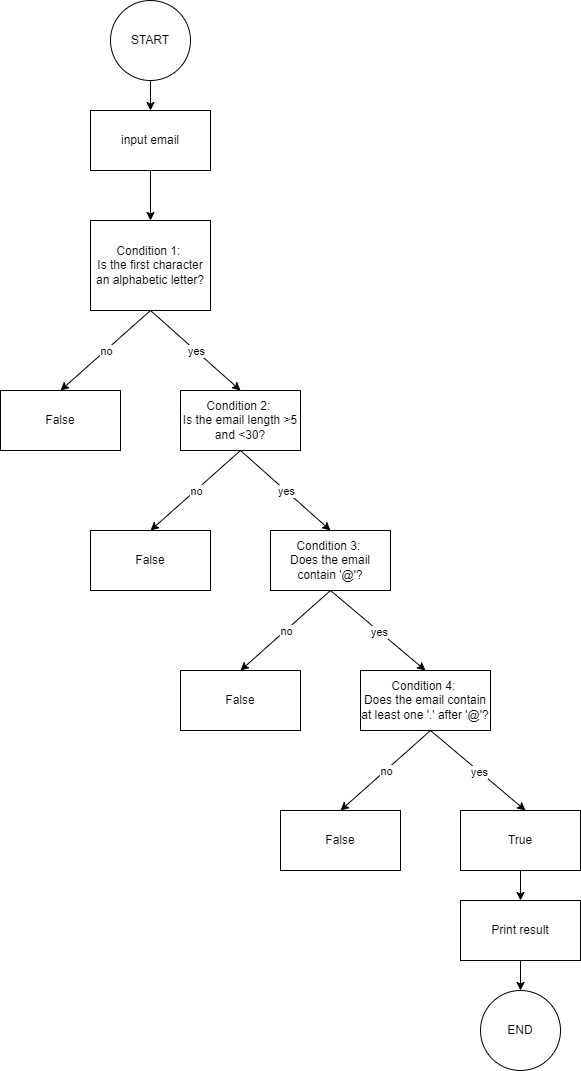

The diagram above was exported from draw.io. Its source (the exported page's mxGraphModel, read from the mxfile embedded in the PNG):
<mxGraphModel dx="1205" dy="1048" grid="1" gridSize="10" guides="1" tooltips="1" connect="1" arrows="1" fold="1" page="1" pageScale="1" pageWidth="850" pageHeight="1100" math="0" shadow="0">
  <root>
    <mxCell id="0" />
    <mxCell id="1" parent="0" />
    <mxCell id="38" value="" style="edgeStyle=none;html=1;" edge="1" parent="1" source="2" target="3">
      <mxGeometry relative="1" as="geometry" />
    </mxCell>
    <mxCell id="2" value="START" style="ellipse;whiteSpace=wrap;html=1;aspect=fixed;" vertex="1" parent="1">
      <mxGeometry x="190" y="10" width="80" height="80" as="geometry" />
    </mxCell>
    <mxCell id="39" value="" style="edgeStyle=none;html=1;" edge="1" parent="1" source="3" target="4">
      <mxGeometry relative="1" as="geometry" />
    </mxCell>
    <mxCell id="3" value="input email" style="rounded=0;whiteSpace=wrap;html=1;" vertex="1" parent="1">
      <mxGeometry x="170" y="120" width="120" height="60" as="geometry" />
    </mxCell>
    <mxCell id="4" value="&lt;div&gt;Condition 1:&amp;nbsp;&lt;/div&gt;&lt;div&gt;Is the first character an alphabetic letter?&lt;/div&gt;" style="rounded=0;whiteSpace=wrap;html=1;" vertex="1" parent="1">
      <mxGeometry x="170" y="230" width="120" height="90" as="geometry" />
    </mxCell>
    <mxCell id="5" value="" style="endArrow=classic;html=1;exitX=0.5;exitY=1;exitDx=0;exitDy=0;entryX=0.5;entryY=0;entryDx=0;entryDy=0;" edge="1" parent="1" source="4" target="7">
      <mxGeometry relative="1" as="geometry">
        <mxPoint x="220" y="510" as="sourcePoint" />
        <mxPoint x="190" y="390" as="targetPoint" />
      </mxGeometry>
    </mxCell>
    <mxCell id="6" value="no" style="edgeLabel;resizable=0;html=1;align=center;verticalAlign=middle;" connectable="0" vertex="1" parent="5">
      <mxGeometry relative="1" as="geometry" />
    </mxCell>
    <mxCell id="7" value="False" style="rounded=0;whiteSpace=wrap;html=1;" vertex="1" parent="1">
      <mxGeometry x="80" y="400" width="120" height="60" as="geometry" />
    </mxCell>
    <mxCell id="8" value="&lt;div&gt;Condition 2:&amp;nbsp;&lt;/div&gt;&lt;div&gt;Is the email length &amp;gt;5 and &amp;lt;30?&lt;/div&gt;" style="rounded=0;whiteSpace=wrap;html=1;" vertex="1" parent="1">
      <mxGeometry x="260" y="400" width="120" height="60" as="geometry" />
    </mxCell>
    <mxCell id="10" value="" style="endArrow=classic;html=1;exitX=0.5;exitY=1;exitDx=0;exitDy=0;entryX=0.5;entryY=0;entryDx=0;entryDy=0;" edge="1" parent="1" source="4" target="8">
      <mxGeometry relative="1" as="geometry">
        <mxPoint x="250" y="330" as="sourcePoint" />
        <mxPoint x="350" y="330" as="targetPoint" />
      </mxGeometry>
    </mxCell>
    <mxCell id="11" value="yes" style="edgeLabel;resizable=0;html=1;align=center;verticalAlign=middle;" connectable="0" vertex="1" parent="10">
      <mxGeometry relative="1" as="geometry" />
    </mxCell>
    <mxCell id="16" value="" style="endArrow=classic;html=1;exitX=0.5;exitY=1;exitDx=0;exitDy=0;entryX=0.5;entryY=0;entryDx=0;entryDy=0;" edge="1" parent="1" target="18">
      <mxGeometry relative="1" as="geometry">
        <mxPoint x="320.0000000000001" y="460" as="sourcePoint" />
        <mxPoint x="280" y="530" as="targetPoint" />
      </mxGeometry>
    </mxCell>
    <mxCell id="17" value="no" style="edgeLabel;resizable=0;html=1;align=center;verticalAlign=middle;" connectable="0" vertex="1" parent="16">
      <mxGeometry relative="1" as="geometry" />
    </mxCell>
    <mxCell id="18" value="False" style="rounded=0;whiteSpace=wrap;html=1;" vertex="1" parent="1">
      <mxGeometry x="170" y="540" width="120" height="60" as="geometry" />
    </mxCell>
    <mxCell id="19" value="&lt;div&gt;Condition 3:&amp;nbsp;&lt;/div&gt;&lt;div&gt;Does the email contain '@'?&lt;br&gt;&lt;/div&gt;" style="rounded=0;whiteSpace=wrap;html=1;" vertex="1" parent="1">
      <mxGeometry x="350" y="540" width="120" height="60" as="geometry" />
    </mxCell>
    <mxCell id="20" value="" style="endArrow=classic;html=1;exitX=0.5;exitY=1;exitDx=0;exitDy=0;entryX=0.5;entryY=0;entryDx=0;entryDy=0;" edge="1" parent="1" target="19">
      <mxGeometry relative="1" as="geometry">
        <mxPoint x="320.0000000000001" y="460" as="sourcePoint" />
        <mxPoint x="440" y="470" as="targetPoint" />
      </mxGeometry>
    </mxCell>
    <mxCell id="21" value="yes" style="edgeLabel;resizable=0;html=1;align=center;verticalAlign=middle;" connectable="0" vertex="1" parent="20">
      <mxGeometry relative="1" as="geometry" />
    </mxCell>
    <mxCell id="22" value="" style="endArrow=classic;html=1;exitX=0.5;exitY=1;exitDx=0;exitDy=0;entryX=0.5;entryY=0;entryDx=0;entryDy=0;" edge="1" parent="1" target="24">
      <mxGeometry relative="1" as="geometry">
        <mxPoint x="410.0000000000001" y="600" as="sourcePoint" />
        <mxPoint x="370" y="670" as="targetPoint" />
      </mxGeometry>
    </mxCell>
    <mxCell id="23" value="no" style="edgeLabel;resizable=0;html=1;align=center;verticalAlign=middle;" connectable="0" vertex="1" parent="22">
      <mxGeometry relative="1" as="geometry" />
    </mxCell>
    <mxCell id="24" value="False" style="rounded=0;whiteSpace=wrap;html=1;" vertex="1" parent="1">
      <mxGeometry x="260" y="680" width="120" height="60" as="geometry" />
    </mxCell>
    <mxCell id="25" value="&lt;div&gt;Condition 4:&amp;nbsp;&lt;/div&gt;&lt;div&gt;Does the email contain at least one '.' after '@'?&lt;br&gt;&lt;/div&gt;" style="rounded=0;whiteSpace=wrap;html=1;" vertex="1" parent="1">
      <mxGeometry x="440" y="680" width="130" height="60" as="geometry" />
    </mxCell>
    <mxCell id="26" value="" style="endArrow=classic;html=1;exitX=0.5;exitY=1;exitDx=0;exitDy=0;entryX=0.5;entryY=0;entryDx=0;entryDy=0;" edge="1" parent="1" target="25">
      <mxGeometry relative="1" as="geometry">
        <mxPoint x="410.0000000000001" y="600" as="sourcePoint" />
        <mxPoint x="530" y="610" as="targetPoint" />
      </mxGeometry>
    </mxCell>
    <mxCell id="27" value="yes" style="edgeLabel;resizable=0;html=1;align=center;verticalAlign=middle;" connectable="0" vertex="1" parent="26">
      <mxGeometry relative="1" as="geometry" />
    </mxCell>
    <mxCell id="29" value="" style="endArrow=classic;html=1;exitX=0.5;exitY=1;exitDx=0;exitDy=0;entryX=0.5;entryY=0;entryDx=0;entryDy=0;" edge="1" parent="1" target="31">
      <mxGeometry relative="1" as="geometry">
        <mxPoint x="510" y="740" as="sourcePoint" />
        <mxPoint x="470" y="810" as="targetPoint" />
      </mxGeometry>
    </mxCell>
    <mxCell id="30" value="no" style="edgeLabel;resizable=0;html=1;align=center;verticalAlign=middle;" connectable="0" vertex="1" parent="29">
      <mxGeometry relative="1" as="geometry" />
    </mxCell>
    <mxCell id="31" value="False" style="rounded=0;whiteSpace=wrap;html=1;" vertex="1" parent="1">
      <mxGeometry x="360" y="820" width="120" height="60" as="geometry" />
    </mxCell>
    <mxCell id="33" value="" style="endArrow=classic;html=1;exitX=0.5;exitY=1;exitDx=0;exitDy=0;entryX=0.5;entryY=0;entryDx=0;entryDy=0;" edge="1" parent="1">
      <mxGeometry relative="1" as="geometry">
        <mxPoint x="510" y="740" as="sourcePoint" />
        <mxPoint x="605" y="820" as="targetPoint" />
      </mxGeometry>
    </mxCell>
    <mxCell id="34" value="yes" style="edgeLabel;resizable=0;html=1;align=center;verticalAlign=middle;" connectable="0" vertex="1" parent="33">
      <mxGeometry relative="1" as="geometry" />
    </mxCell>
    <mxCell id="40" value="" style="edgeStyle=none;html=1;" edge="1" parent="1" source="35" target="36">
      <mxGeometry relative="1" as="geometry" />
    </mxCell>
    <mxCell id="35" value="True" style="rounded=0;whiteSpace=wrap;html=1;" vertex="1" parent="1">
      <mxGeometry x="540" y="820" width="120" height="60" as="geometry" />
    </mxCell>
    <mxCell id="41" value="" style="edgeStyle=none;html=1;" edge="1" parent="1" source="36" target="37">
      <mxGeometry relative="1" as="geometry" />
    </mxCell>
    <mxCell id="36" value="Print result" style="rounded=0;whiteSpace=wrap;html=1;" vertex="1" parent="1">
      <mxGeometry x="540" y="910" width="120" height="60" as="geometry" />
    </mxCell>
    <mxCell id="37" value="END" style="ellipse;whiteSpace=wrap;html=1;aspect=fixed;" vertex="1" parent="1">
      <mxGeometry x="560" y="1000" width="80" height="80" as="geometry" />
    </mxCell>
  </root>
</mxGraphModel>